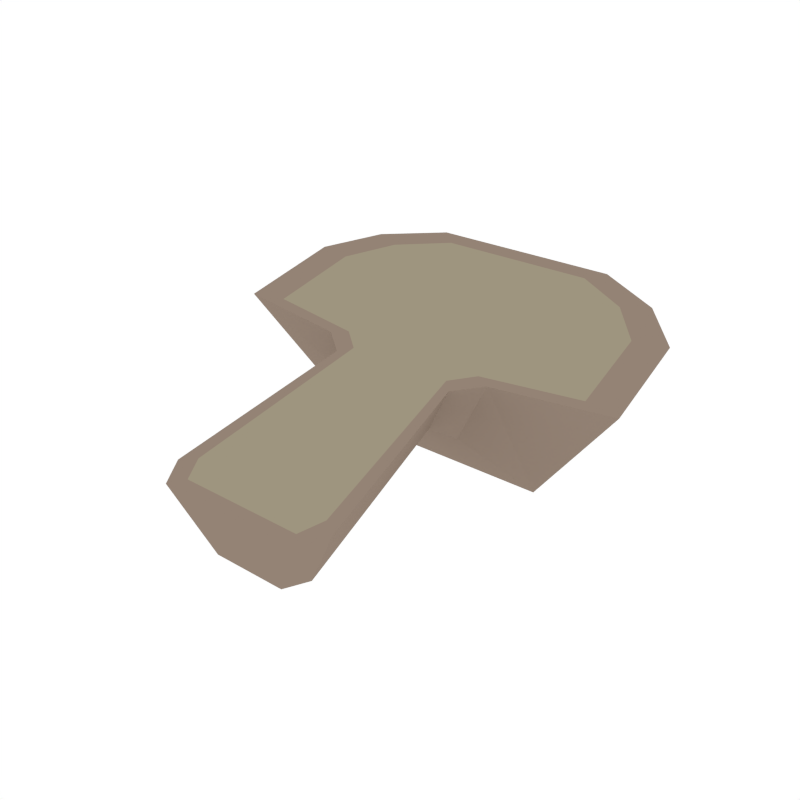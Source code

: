 # Source: Mushroom_Sliced.blend  (saved by Blender 2.79.0; exported with 4.5.12 LTS)
import bpy
from mathutils import Matrix  # noqa: F401  (used for matrix-valued properties, if any)

bpy.ops.wm.read_factory_settings(use_empty=True)
scene = bpy.context.scene
scene.name = 'Scene'

# ---- collections
col_collection_1 = bpy.data.collections.new('Collection 1'); scene.collection.children.link(col_collection_1)

# ---- materials (node trees are filled in below, after node groups)
mat_lightbrown = bpy.data.materials.new('LightBrown')
mat_lightbrown.alpha_threshold = 0.0
mat_lightbrown.diffuse_color = (0.2957, 0.2258, 0.178, 1.0)
mat_lightbrown.roughness = 0.5
mat_beige = bpy.data.materials.new('Beige')
mat_beige.alpha_threshold = 0.0
mat_beige.diffuse_color = (0.3424, 0.2998, 0.2114, 1.0)
mat_beige.roughness = 0.5

# ---- material node trees

# ---- world
world_world = bpy.data.worlds.new('World'); scene.world = world_world
world_world.color = (1.0, 1.0, 1.0)
world_world.use_sun_shadow = False
world_world.sun_shadow_jitter_overblur = 0.0
world_world.cycles.sampling_method = 'NONE'
world_world.cycles.sample_map_resolution = 256

# ---- meshes
me_cylinder_045 = bpy.data.meshes.new('Cylinder.045')
me_cylinder_045.from_pydata([(0.0876, -0.09072, 0.06609), (0.06384, 0.08017, 0.1124), (-0.0876, -0.09072, 0.06609), (-0.06384, 0.08017, 0.1124), (-0.0438, -0.07088, -0.007133), (-0.03192, 0.09463, 0.05903), (0.0438, -0.07088, -0.007133), (0.03192, 0.09463, 0.05903), (0.07432, -0.1155, 0.05939), (-0.07432, -0.1155, 0.05939), (-0.03716, -0.09863, -0.00274), (0.03716, -0.09863, -0.00274), (0.08928, 0.09944, 0.1176), (-0.08928, 0.09944, 0.1176), (-0.04464, 0.1197, 0.04298), (0.04464, 0.1197, 0.04298), (0.2067, 0.1135, 0.1214), (-0.2067, 0.1135, 0.1214), (-0.1034, 0.1603, -0.00998), (0.1034, 0.1603, -0.00998), (0.1981, 0.2081, 0.147), (-0.1981, 0.2081, 0.147), (-0.09905, 0.2529, -0.0009847), (0.09905, 0.2529, -0.0009847), (0.1571, 0.2507, 0.1586), (-0.1571, 0.2507, 0.1586), (-0.07857, 0.2863, 0.02724), (0.07857, 0.2863, 0.02724), (0.09384, 0.2799, 0.1665), (-0.09384, 0.2799, 0.1665), (-0.04692, 0.3012, 0.08807), (0.04692, 0.3012, 0.08807), (0.07278, -0.08116, 0.06843), (0.05304, 0.09085, 0.1148), (-0.05304, 0.09085, 0.1148), (-0.07278, -0.08116, 0.06843), (-0.06175, -0.1029, 0.06253), (0.06175, -0.1029, 0.06253), (0.07418, 0.1078, 0.1194), (-0.07418, 0.1078, 0.1194), (-0.1718, 0.1202, 0.1227), (0.1718, 0.1202, 0.1227), (-0.1646, 0.2034, 0.1453), (0.1646, 0.2034, 0.1453), (-0.1306, 0.241, 0.1555), (0.1306, 0.241, 0.1555), (-0.07796, 0.2667, 0.1624), (0.07796, 0.2667, 0.1624)], [], [(2, 3, 5, 4), (4, 5, 7, 6), (6, 7, 1, 0), (2, 4, 10, 9), (8, 9, 10, 11), (4, 6, 11, 10), (6, 0, 8, 11), (15, 14, 18, 19), (1, 7, 15, 12), (5, 3, 13, 14), (7, 5, 14, 15), (18, 17, 21, 22), (12, 15, 19, 16), (14, 13, 17, 18), (19, 18, 22, 23), (16, 19, 23, 20), (20, 23, 27, 24), (22, 21, 25, 26), (23, 22, 26, 27), (27, 26, 30, 31), (24, 27, 31, 28), (26, 25, 29, 30), (29, 28, 31, 30), (3, 2, 35, 34), (32, 33, 38, 41, 43, 45, 47, 46, 44, 42, 40, 39, 34, 35, 36, 37), (9, 8, 37, 36), (8, 0, 32, 37), (25, 21, 42, 44), (21, 17, 40, 42), (20, 24, 45, 43), (1, 12, 38, 33), (29, 25, 44, 46), (13, 3, 34, 39), (24, 28, 47, 45), (2, 9, 36, 35), (17, 13, 39, 40), (0, 1, 33, 32), (16, 20, 43, 41), (28, 29, 46, 47), (12, 16, 41, 38)])
me_cylinder_045.polygons.foreach_set('material_index', [0, 0, 0, 0, 0, 0, 0, 0, 0, 0, 0, 0, 0, 0, 0, 0, 0, 0, 0, 0, 0, 0, 0, 0, 1, 0, 0, 0, 0, 0, 0, 0, 0, 0, 0, 0, 0, 0, 0, 0])
me_cylinder_045.materials.append(mat_lightbrown)
me_cylinder_045.materials.append(mat_beige)
me_cylinder_045.use_remesh_preserve_volume = False
me_cylinder_045.use_remesh_preserve_attributes = False
me_cylinder_045.use_mirror_vertex_groups = False
me_cylinder_045.update()

# ---- objects
ob_mushroom_slice = bpy.data.objects.new('Mushroom_Slice', me_cylinder_045)

# ---- transforms, parenting, visibility, modifiers, constraints
ob_mushroom_slice.location = (0.0, 0.0, 0.0)
ob_mushroom_slice.lineart.crease_threshold = 0.0

# ---- collection membership
col_collection_1.objects.link(ob_mushroom_slice)

# ---- scene / render settings (as saved in the file)
scene.frame_start = 1; scene.frame_end = 250; scene.frame_set(0)
scene.render.engine = 'CYCLES'
scene.render.resolution_x = 1000
scene.render.resolution_y = 1000
scene.render.dither_intensity = 0.0
scene.cycles.samples = 200
scene.cycles.sampling_pattern = 'TABULATED_SOBOL'
scene.cycles.light_sampling_threshold = 0.0
scene.cycles.use_adaptive_sampling = False
scene.cycles.use_light_tree = False
scene.cycles.caustics_reflective = False
scene.cycles.caustics_refractive = False
scene.cycles.blur_glossy = 0.0
scene.cycles.max_bounces = 2
scene.cycles.pixel_filter_type = 'GAUSSIAN'
scene.cycles.sample_clamp_indirect = 0.0
scene.view_settings.view_transform = 'Standard'
bpy.context.view_layer.update()

# ---- added for rendering (the .blend has no active camera): camera
cam_auto = bpy.data.cameras.new('AutoCamera')
cam_auto.lens = 50.0
cam_auto.sensor_width = 36.0
cam_auto.clip_end = 1000.0
ob_auto_camera = bpy.data.objects.new('AutoCamera', cam_auto)
scene.collection.objects.link(ob_auto_camera)
ob_auto_camera.location = (0.567092, -0.587656, 0.531938)
ob_auto_camera.rotation_euler = (1.09748, -7.21219e-08, 0.694738)
scene.camera = ob_auto_camera
bpy.context.view_layer.update()
